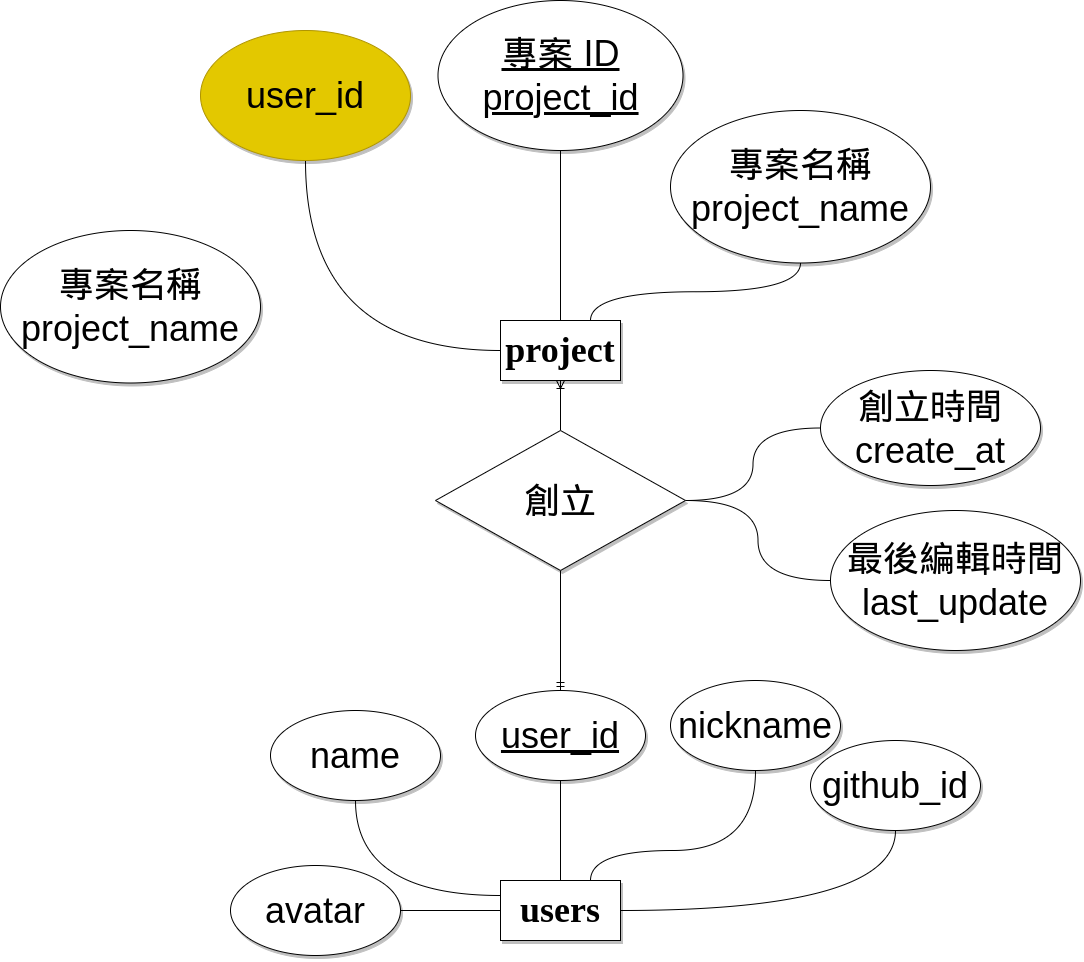

The diagram above was exported from draw.io. Its source (the exported page's mxGraphModel, read from the mxfile embedded in the PNG):
<mxGraphModel dx="1988" dy="2230" grid="1" gridSize="10" guides="1" tooltips="1" connect="1" arrows="1" fold="1" page="1" pageScale="1" pageWidth="850" pageHeight="1100" math="0" shadow="0">
  <root>
    <mxCell id="0" />
    <mxCell id="1" parent="0" />
    <mxCell id="11" style="edgeStyle=orthogonalEdgeStyle;curved=1;rounded=1;html=1;exitX=1;exitY=0.5;exitDx=0;exitDy=0;fontFamily=Helvetica;fontSize=36;fontColor=default;endArrow=none;endFill=0;" edge="1" parent="1" source="2" target="10">
      <mxGeometry relative="1" as="geometry" />
    </mxCell>
    <mxCell id="2" value="&lt;font face=&quot;Times New Roman&quot; style=&quot;font-size: 36px;&quot;&gt;&lt;b&gt;users&lt;/b&gt;&lt;/font&gt;" style="rounded=0;whiteSpace=wrap;html=1;shadow=1;" vertex="1" parent="1">
      <mxGeometry x="270" y="540" width="120" height="60" as="geometry" />
    </mxCell>
    <mxCell id="5" style="rounded=1;html=1;exitX=0.5;exitY=1;exitDx=0;exitDy=0;fontFamily=Helvetica;fontSize=12;fontColor=default;verticalAlign=middle;endArrow=none;endFill=0;edgeStyle=orthogonalEdgeStyle;curved=1;" edge="1" parent="1" source="3" target="2">
      <mxGeometry relative="1" as="geometry" />
    </mxCell>
    <mxCell id="23" style="edgeStyle=orthogonalEdgeStyle;curved=1;rounded=1;html=1;exitX=0.5;exitY=0;exitDx=0;exitDy=0;entryX=0.5;entryY=1;entryDx=0;entryDy=0;fontFamily=Helvetica;fontSize=36;fontColor=default;endArrow=none;endFill=0;startArrow=ERmandOne;startFill=0;" edge="1" parent="1" source="3" target="21">
      <mxGeometry relative="1" as="geometry" />
    </mxCell>
    <mxCell id="3" value="&lt;u style=&quot;font-size: 36px;&quot;&gt;user_id&lt;/u&gt;" style="ellipse;whiteSpace=wrap;html=1;rounded=0;shadow=1;strokeColor=default;fontFamily=Helvetica;fontSize=11;fontColor=default;fillColor=default;" vertex="1" parent="1">
      <mxGeometry x="245" y="350" width="170" height="90" as="geometry" />
    </mxCell>
    <mxCell id="7" style="edgeStyle=orthogonalEdgeStyle;curved=1;rounded=1;html=1;exitX=0.5;exitY=1;exitDx=0;exitDy=0;entryX=0;entryY=0.25;entryDx=0;entryDy=0;fontFamily=Helvetica;fontSize=36;fontColor=default;endArrow=none;endFill=0;" edge="1" parent="1" source="6" target="2">
      <mxGeometry relative="1" as="geometry" />
    </mxCell>
    <mxCell id="6" value="&lt;span style=&quot;font-size: 36px;&quot;&gt;name&lt;br&gt;&lt;/span&gt;" style="ellipse;whiteSpace=wrap;html=1;rounded=0;shadow=1;strokeColor=default;fontFamily=Helvetica;fontSize=11;fontColor=default;fillColor=default;" vertex="1" parent="1">
      <mxGeometry x="40" y="370" width="170" height="90" as="geometry" />
    </mxCell>
    <mxCell id="9" style="edgeStyle=orthogonalEdgeStyle;curved=1;rounded=1;html=1;exitX=0.5;exitY=1;exitDx=0;exitDy=0;fontFamily=Helvetica;fontSize=36;fontColor=default;endArrow=none;endFill=0;entryX=0.75;entryY=0;entryDx=0;entryDy=0;" edge="1" parent="1" source="8" target="2">
      <mxGeometry relative="1" as="geometry">
        <Array as="points">
          <mxPoint x="525" y="510" />
          <mxPoint x="360" y="510" />
        </Array>
      </mxGeometry>
    </mxCell>
    <mxCell id="8" value="&lt;span style=&quot;font-size: 36px;&quot;&gt;nickname&lt;br&gt;&lt;/span&gt;" style="ellipse;whiteSpace=wrap;html=1;rounded=0;shadow=1;strokeColor=default;fontFamily=Helvetica;fontSize=11;fontColor=default;fillColor=default;" vertex="1" parent="1">
      <mxGeometry x="440" y="340" width="170" height="90" as="geometry" />
    </mxCell>
    <mxCell id="10" value="&lt;span style=&quot;font-size: 36px;&quot;&gt;github_id&lt;br&gt;&lt;/span&gt;" style="ellipse;whiteSpace=wrap;html=1;rounded=0;shadow=1;strokeColor=default;fontFamily=Helvetica;fontSize=11;fontColor=default;fillColor=default;" vertex="1" parent="1">
      <mxGeometry x="580" y="400" width="170" height="90" as="geometry" />
    </mxCell>
    <mxCell id="14" style="edgeStyle=orthogonalEdgeStyle;curved=1;rounded=1;html=1;exitX=1;exitY=0.5;exitDx=0;exitDy=0;fontFamily=Helvetica;fontSize=36;fontColor=default;endArrow=none;endFill=0;" edge="1" parent="1" source="12" target="2">
      <mxGeometry relative="1" as="geometry" />
    </mxCell>
    <mxCell id="12" value="&lt;span style=&quot;font-size: 36px;&quot;&gt;avatar&lt;/span&gt;" style="ellipse;whiteSpace=wrap;html=1;rounded=0;shadow=1;strokeColor=default;fontFamily=Helvetica;fontSize=11;fontColor=default;fillColor=default;" vertex="1" parent="1">
      <mxGeometry y="525" width="170" height="90" as="geometry" />
    </mxCell>
    <mxCell id="15" value="&lt;font face=&quot;Times New Roman&quot; style=&quot;font-size: 36px;&quot;&gt;&lt;b&gt;project&lt;br&gt;&lt;/b&gt;&lt;/font&gt;" style="rounded=0;whiteSpace=wrap;html=1;shadow=1;" vertex="1" parent="1">
      <mxGeometry x="270" y="-20" width="120" height="60" as="geometry" />
    </mxCell>
    <mxCell id="19" style="edgeStyle=orthogonalEdgeStyle;curved=1;rounded=1;html=1;exitX=0.5;exitY=1;exitDx=0;exitDy=0;fontFamily=Helvetica;fontSize=36;fontColor=default;endArrow=none;endFill=0;" edge="1" parent="1" source="16" target="15">
      <mxGeometry relative="1" as="geometry" />
    </mxCell>
    <mxCell id="16" value="&lt;u style=&quot;font-size: 36px;&quot;&gt;專案 ID&lt;br&gt;project_id&lt;br&gt;&lt;/u&gt;" style="ellipse;whiteSpace=wrap;html=1;rounded=0;shadow=1;strokeColor=default;fontFamily=Helvetica;fontSize=11;fontColor=default;fillColor=default;" vertex="1" parent="1">
      <mxGeometry x="207.5" y="-340" width="245" height="150" as="geometry" />
    </mxCell>
    <mxCell id="22" style="edgeStyle=orthogonalEdgeStyle;curved=1;rounded=1;html=1;exitX=0.5;exitY=0;exitDx=0;exitDy=0;entryX=0.5;entryY=1;entryDx=0;entryDy=0;fontFamily=Helvetica;fontSize=36;fontColor=default;endArrow=ERoneToMany;endFill=0;" edge="1" parent="1" source="21" target="15">
      <mxGeometry relative="1" as="geometry" />
    </mxCell>
    <mxCell id="25" style="edgeStyle=orthogonalEdgeStyle;curved=1;rounded=1;html=1;exitX=1;exitY=0.5;exitDx=0;exitDy=0;entryX=0;entryY=0.5;entryDx=0;entryDy=0;fontFamily=Helvetica;fontSize=36;fontColor=default;endArrow=none;endFill=0;" edge="1" parent="1" source="21" target="24">
      <mxGeometry relative="1" as="geometry" />
    </mxCell>
    <mxCell id="32" style="edgeStyle=orthogonalEdgeStyle;curved=1;rounded=1;html=1;exitX=1;exitY=0.5;exitDx=0;exitDy=0;entryX=0;entryY=0.5;entryDx=0;entryDy=0;fontFamily=Helvetica;fontSize=36;fontColor=default;startArrow=none;startFill=0;endArrow=none;endFill=0;sourcePerimeterSpacing=-1;targetPerimeterSpacing=9;" edge="1" parent="1" source="21" target="31">
      <mxGeometry relative="1" as="geometry" />
    </mxCell>
    <mxCell id="21" value="創立" style="rhombus;whiteSpace=wrap;html=1;rounded=0;shadow=1;strokeColor=default;fontFamily=Helvetica;fontSize=36;fontColor=default;fillColor=default;" vertex="1" parent="1">
      <mxGeometry x="205" y="90" width="250" height="140" as="geometry" />
    </mxCell>
    <mxCell id="24" value="&lt;span style=&quot;font-size: 36px;&quot;&gt;創立時間&lt;br&gt;create_at&lt;br&gt;&lt;/span&gt;" style="ellipse;whiteSpace=wrap;html=1;rounded=0;shadow=1;strokeColor=default;fontFamily=Helvetica;fontSize=11;fontColor=default;fillColor=default;" vertex="1" parent="1">
      <mxGeometry x="590" y="30" width="220" height="115" as="geometry" />
    </mxCell>
    <mxCell id="28" style="edgeStyle=orthogonalEdgeStyle;curved=1;rounded=1;html=1;exitX=0.5;exitY=1;exitDx=0;exitDy=0;entryX=0;entryY=0.5;entryDx=0;entryDy=0;fontFamily=Helvetica;fontSize=36;fontColor=default;startArrow=none;startFill=0;endArrow=none;endFill=0;sourcePerimeterSpacing=-1;targetPerimeterSpacing=9;" edge="1" parent="1" source="27" target="15">
      <mxGeometry relative="1" as="geometry" />
    </mxCell>
    <mxCell id="27" value="&lt;span style=&quot;font-size: 36px;&quot;&gt;user_id&lt;br&gt;&lt;/span&gt;" style="ellipse;whiteSpace=wrap;html=1;rounded=0;shadow=1;strokeColor=#B09500;fontFamily=Helvetica;fontSize=11;fontColor=#000000;fillColor=#e3c800;" vertex="1" parent="1">
      <mxGeometry x="-30" y="-310" width="210" height="130" as="geometry" />
    </mxCell>
    <mxCell id="30" style="edgeStyle=orthogonalEdgeStyle;curved=1;rounded=1;html=1;exitX=0.5;exitY=1;exitDx=0;exitDy=0;entryX=0.75;entryY=0;entryDx=0;entryDy=0;fontFamily=Helvetica;fontSize=36;fontColor=default;startArrow=none;startFill=0;endArrow=none;endFill=0;sourcePerimeterSpacing=-1;targetPerimeterSpacing=9;" edge="1" parent="1" source="29" target="15">
      <mxGeometry relative="1" as="geometry" />
    </mxCell>
    <mxCell id="29" value="&lt;span style=&quot;font-size: 36px;&quot;&gt;專案名稱&lt;br&gt;project_name&lt;br&gt;&lt;/span&gt;" style="ellipse;whiteSpace=wrap;html=1;rounded=0;shadow=1;strokeColor=default;fontFamily=Helvetica;fontSize=11;fontColor=default;fillColor=default;" vertex="1" parent="1">
      <mxGeometry x="440" y="-230" width="260" height="152.5" as="geometry" />
    </mxCell>
    <mxCell id="31" value="&lt;span style=&quot;font-size: 36px;&quot;&gt;最後編輯時間&lt;br&gt;last_update&lt;br&gt;&lt;/span&gt;" style="ellipse;whiteSpace=wrap;html=1;rounded=0;shadow=1;strokeColor=default;fontFamily=Helvetica;fontSize=11;fontColor=default;fillColor=default;" vertex="1" parent="1">
      <mxGeometry x="600" y="170" width="250" height="140" as="geometry" />
    </mxCell>
    <mxCell id="33" value="&lt;span style=&quot;font-size: 36px;&quot;&gt;專案名稱&lt;br&gt;project_name&lt;br&gt;&lt;/span&gt;" style="ellipse;whiteSpace=wrap;html=1;rounded=0;shadow=1;strokeColor=default;fontFamily=Helvetica;fontSize=11;fontColor=default;fillColor=default;" vertex="1" parent="1">
      <mxGeometry x="-230" y="-110" width="260" height="152.5" as="geometry" />
    </mxCell>
  </root>
</mxGraphModel>